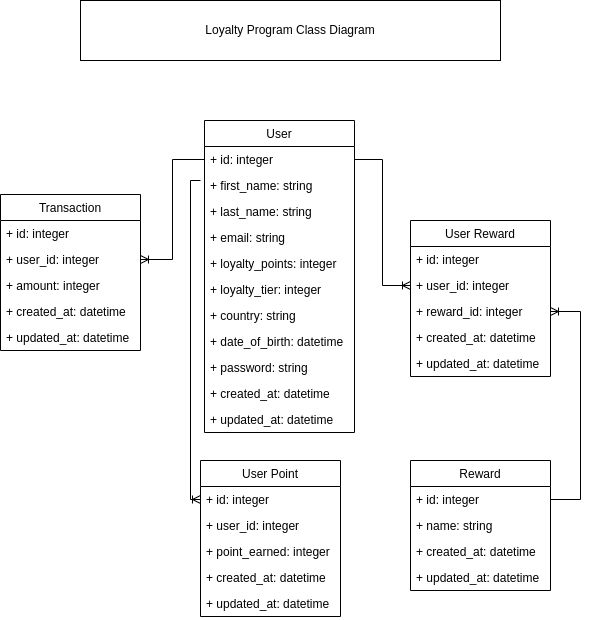

The diagram above was exported from draw.io. Its source (the exported page's mxGraphModel, read from the mxfile embedded in the PNG):
<mxGraphModel dx="1350" dy="805" grid="1" gridSize="10" guides="1" tooltips="1" connect="1" arrows="1" fold="1" page="1" pageScale="1" pageWidth="827" pageHeight="1169" math="0" shadow="0">
  <root>
    <mxCell id="WIyWlLk6GJQsqaUBKTNV-0" />
    <mxCell id="WIyWlLk6GJQsqaUBKTNV-1" parent="WIyWlLk6GJQsqaUBKTNV-0" />
    <mxCell id="poxgUqLi5O_B9nzO_gR4-2" value="User" style="swimlane;fontStyle=0;childLayout=stackLayout;horizontal=1;startSize=26;fillColor=none;horizontalStack=0;resizeParent=1;resizeParentMax=0;resizeLast=0;collapsible=1;marginBottom=0;" parent="WIyWlLk6GJQsqaUBKTNV-1" vertex="1">
      <mxGeometry x="344" y="220" width="150" height="312" as="geometry" />
    </mxCell>
    <mxCell id="poxgUqLi5O_B9nzO_gR4-28" value="+ id: integer" style="text;strokeColor=none;fillColor=none;align=left;verticalAlign=top;spacingLeft=4;spacingRight=4;overflow=hidden;rotatable=0;points=[[0,0.5],[1,0.5]];portConstraint=eastwest;" parent="poxgUqLi5O_B9nzO_gR4-2" vertex="1">
      <mxGeometry y="26" width="150" height="26" as="geometry" />
    </mxCell>
    <mxCell id="poxgUqLi5O_B9nzO_gR4-3" value="+ first_name: string" style="text;strokeColor=none;fillColor=none;align=left;verticalAlign=top;spacingLeft=4;spacingRight=4;overflow=hidden;rotatable=0;points=[[0,0.5],[1,0.5]];portConstraint=eastwest;" parent="poxgUqLi5O_B9nzO_gR4-2" vertex="1">
      <mxGeometry y="52" width="150" height="26" as="geometry" />
    </mxCell>
    <mxCell id="poxgUqLi5O_B9nzO_gR4-4" value="+ last_name: string" style="text;strokeColor=none;fillColor=none;align=left;verticalAlign=top;spacingLeft=4;spacingRight=4;overflow=hidden;rotatable=0;points=[[0,0.5],[1,0.5]];portConstraint=eastwest;" parent="poxgUqLi5O_B9nzO_gR4-2" vertex="1">
      <mxGeometry y="78" width="150" height="26" as="geometry" />
    </mxCell>
    <mxCell id="poxgUqLi5O_B9nzO_gR4-5" value="+ email: string" style="text;strokeColor=none;fillColor=none;align=left;verticalAlign=top;spacingLeft=4;spacingRight=4;overflow=hidden;rotatable=0;points=[[0,0.5],[1,0.5]];portConstraint=eastwest;" parent="poxgUqLi5O_B9nzO_gR4-2" vertex="1">
      <mxGeometry y="104" width="150" height="26" as="geometry" />
    </mxCell>
    <mxCell id="poxgUqLi5O_B9nzO_gR4-7" value="+ loyalty_points: integer" style="text;strokeColor=none;fillColor=none;align=left;verticalAlign=top;spacingLeft=4;spacingRight=4;overflow=hidden;rotatable=0;points=[[0,0.5],[1,0.5]];portConstraint=eastwest;" parent="poxgUqLi5O_B9nzO_gR4-2" vertex="1">
      <mxGeometry y="130" width="150" height="26" as="geometry" />
    </mxCell>
    <mxCell id="ue1ulV4egfl2iFl-gAmo-8" value="+ loyalty_tier: integer" style="text;strokeColor=none;fillColor=none;align=left;verticalAlign=top;spacingLeft=4;spacingRight=4;overflow=hidden;rotatable=0;points=[[0,0.5],[1,0.5]];portConstraint=eastwest;" vertex="1" parent="poxgUqLi5O_B9nzO_gR4-2">
      <mxGeometry y="156" width="150" height="26" as="geometry" />
    </mxCell>
    <mxCell id="ue1ulV4egfl2iFl-gAmo-9" value="+ country: string" style="text;strokeColor=none;fillColor=none;align=left;verticalAlign=top;spacingLeft=4;spacingRight=4;overflow=hidden;rotatable=0;points=[[0,0.5],[1,0.5]];portConstraint=eastwest;" vertex="1" parent="poxgUqLi5O_B9nzO_gR4-2">
      <mxGeometry y="182" width="150" height="26" as="geometry" />
    </mxCell>
    <mxCell id="poxgUqLi5O_B9nzO_gR4-8" value="+ date_of_birth: datetime" style="text;strokeColor=none;fillColor=none;align=left;verticalAlign=top;spacingLeft=4;spacingRight=4;overflow=hidden;rotatable=0;points=[[0,0.5],[1,0.5]];portConstraint=eastwest;" parent="poxgUqLi5O_B9nzO_gR4-2" vertex="1">
      <mxGeometry y="208" width="150" height="26" as="geometry" />
    </mxCell>
    <mxCell id="poxgUqLi5O_B9nzO_gR4-9" value="+ password: string" style="text;strokeColor=none;fillColor=none;align=left;verticalAlign=top;spacingLeft=4;spacingRight=4;overflow=hidden;rotatable=0;points=[[0,0.5],[1,0.5]];portConstraint=eastwest;" parent="poxgUqLi5O_B9nzO_gR4-2" vertex="1">
      <mxGeometry y="234" width="150" height="26" as="geometry" />
    </mxCell>
    <mxCell id="poxgUqLi5O_B9nzO_gR4-10" value="+ created_at: datetime" style="text;strokeColor=none;fillColor=none;align=left;verticalAlign=top;spacingLeft=4;spacingRight=4;overflow=hidden;rotatable=0;points=[[0,0.5],[1,0.5]];portConstraint=eastwest;" parent="poxgUqLi5O_B9nzO_gR4-2" vertex="1">
      <mxGeometry y="260" width="150" height="26" as="geometry" />
    </mxCell>
    <mxCell id="poxgUqLi5O_B9nzO_gR4-11" value="+ updated_at: datetime" style="text;strokeColor=none;fillColor=none;align=left;verticalAlign=top;spacingLeft=4;spacingRight=4;overflow=hidden;rotatable=0;points=[[0,0.5],[1,0.5]];portConstraint=eastwest;" parent="poxgUqLi5O_B9nzO_gR4-2" vertex="1">
      <mxGeometry y="286" width="150" height="26" as="geometry" />
    </mxCell>
    <mxCell id="poxgUqLi5O_B9nzO_gR4-12" value="Transaction" style="swimlane;fontStyle=0;childLayout=stackLayout;horizontal=1;startSize=26;fillColor=none;horizontalStack=0;resizeParent=1;resizeParentMax=0;resizeLast=0;collapsible=1;marginBottom=0;" parent="WIyWlLk6GJQsqaUBKTNV-1" vertex="1">
      <mxGeometry x="140" y="294" width="140" height="156" as="geometry" />
    </mxCell>
    <mxCell id="poxgUqLi5O_B9nzO_gR4-30" value="+ id: integer" style="text;strokeColor=none;fillColor=none;align=left;verticalAlign=top;spacingLeft=4;spacingRight=4;overflow=hidden;rotatable=0;points=[[0,0.5],[1,0.5]];portConstraint=eastwest;" parent="poxgUqLi5O_B9nzO_gR4-12" vertex="1">
      <mxGeometry y="26" width="140" height="26" as="geometry" />
    </mxCell>
    <mxCell id="poxgUqLi5O_B9nzO_gR4-33" value="+ user_id: integer" style="text;strokeColor=none;fillColor=none;align=left;verticalAlign=top;spacingLeft=4;spacingRight=4;overflow=hidden;rotatable=0;points=[[0,0.5],[1,0.5]];portConstraint=eastwest;" parent="poxgUqLi5O_B9nzO_gR4-12" vertex="1">
      <mxGeometry y="52" width="140" height="26" as="geometry" />
    </mxCell>
    <mxCell id="poxgUqLi5O_B9nzO_gR4-13" value="+ amount: integer" style="text;strokeColor=none;fillColor=none;align=left;verticalAlign=top;spacingLeft=4;spacingRight=4;overflow=hidden;rotatable=0;points=[[0,0.5],[1,0.5]];portConstraint=eastwest;" parent="poxgUqLi5O_B9nzO_gR4-12" vertex="1">
      <mxGeometry y="78" width="140" height="26" as="geometry" />
    </mxCell>
    <mxCell id="poxgUqLi5O_B9nzO_gR4-20" value="+ created_at: datetime" style="text;strokeColor=none;fillColor=none;align=left;verticalAlign=top;spacingLeft=4;spacingRight=4;overflow=hidden;rotatable=0;points=[[0,0.5],[1,0.5]];portConstraint=eastwest;" parent="poxgUqLi5O_B9nzO_gR4-12" vertex="1">
      <mxGeometry y="104" width="140" height="26" as="geometry" />
    </mxCell>
    <mxCell id="poxgUqLi5O_B9nzO_gR4-21" value="+ updated_at: datetime" style="text;strokeColor=none;fillColor=none;align=left;verticalAlign=top;spacingLeft=4;spacingRight=4;overflow=hidden;rotatable=0;points=[[0,0.5],[1,0.5]];portConstraint=eastwest;" parent="poxgUqLi5O_B9nzO_gR4-12" vertex="1">
      <mxGeometry y="130" width="140" height="26" as="geometry" />
    </mxCell>
    <mxCell id="poxgUqLi5O_B9nzO_gR4-16" value="Reward" style="swimlane;fontStyle=0;childLayout=stackLayout;horizontal=1;startSize=26;fillColor=none;horizontalStack=0;resizeParent=1;resizeParentMax=0;resizeLast=0;collapsible=1;marginBottom=0;" parent="WIyWlLk6GJQsqaUBKTNV-1" vertex="1">
      <mxGeometry x="550" y="560" width="140" height="130" as="geometry" />
    </mxCell>
    <mxCell id="poxgUqLi5O_B9nzO_gR4-32" value="+ id: integer" style="text;strokeColor=none;fillColor=none;align=left;verticalAlign=top;spacingLeft=4;spacingRight=4;overflow=hidden;rotatable=0;points=[[0,0.5],[1,0.5]];portConstraint=eastwest;" parent="poxgUqLi5O_B9nzO_gR4-16" vertex="1">
      <mxGeometry y="26" width="140" height="26" as="geometry" />
    </mxCell>
    <mxCell id="poxgUqLi5O_B9nzO_gR4-17" value="+ name: string" style="text;strokeColor=none;fillColor=none;align=left;verticalAlign=top;spacingLeft=4;spacingRight=4;overflow=hidden;rotatable=0;points=[[0,0.5],[1,0.5]];portConstraint=eastwest;" parent="poxgUqLi5O_B9nzO_gR4-16" vertex="1">
      <mxGeometry y="52" width="140" height="26" as="geometry" />
    </mxCell>
    <mxCell id="poxgUqLi5O_B9nzO_gR4-18" value="+ created_at: datetime" style="text;strokeColor=none;fillColor=none;align=left;verticalAlign=top;spacingLeft=4;spacingRight=4;overflow=hidden;rotatable=0;points=[[0,0.5],[1,0.5]];portConstraint=eastwest;" parent="poxgUqLi5O_B9nzO_gR4-16" vertex="1">
      <mxGeometry y="78" width="140" height="26" as="geometry" />
    </mxCell>
    <mxCell id="poxgUqLi5O_B9nzO_gR4-19" value="+ updated_at: datetime" style="text;strokeColor=none;fillColor=none;align=left;verticalAlign=top;spacingLeft=4;spacingRight=4;overflow=hidden;rotatable=0;points=[[0,0.5],[1,0.5]];portConstraint=eastwest;" parent="poxgUqLi5O_B9nzO_gR4-16" vertex="1">
      <mxGeometry y="104" width="140" height="26" as="geometry" />
    </mxCell>
    <mxCell id="poxgUqLi5O_B9nzO_gR4-22" value="User Reward" style="swimlane;fontStyle=0;childLayout=stackLayout;horizontal=1;startSize=26;fillColor=none;horizontalStack=0;resizeParent=1;resizeParentMax=0;resizeLast=0;collapsible=1;marginBottom=0;" parent="WIyWlLk6GJQsqaUBKTNV-1" vertex="1">
      <mxGeometry x="550" y="320" width="140" height="156" as="geometry" />
    </mxCell>
    <mxCell id="poxgUqLi5O_B9nzO_gR4-31" value="+ id: integer" style="text;strokeColor=none;fillColor=none;align=left;verticalAlign=top;spacingLeft=4;spacingRight=4;overflow=hidden;rotatable=0;points=[[0,0.5],[1,0.5]];portConstraint=eastwest;" parent="poxgUqLi5O_B9nzO_gR4-22" vertex="1">
      <mxGeometry y="26" width="140" height="26" as="geometry" />
    </mxCell>
    <mxCell id="poxgUqLi5O_B9nzO_gR4-23" value="+ user_id: integer" style="text;strokeColor=none;fillColor=none;align=left;verticalAlign=top;spacingLeft=4;spacingRight=4;overflow=hidden;rotatable=0;points=[[0,0.5],[1,0.5]];portConstraint=eastwest;" parent="poxgUqLi5O_B9nzO_gR4-22" vertex="1">
      <mxGeometry y="52" width="140" height="26" as="geometry" />
    </mxCell>
    <mxCell id="poxgUqLi5O_B9nzO_gR4-24" value="+ reward_id: integer" style="text;strokeColor=none;fillColor=none;align=left;verticalAlign=top;spacingLeft=4;spacingRight=4;overflow=hidden;rotatable=0;points=[[0,0.5],[1,0.5]];portConstraint=eastwest;" parent="poxgUqLi5O_B9nzO_gR4-22" vertex="1">
      <mxGeometry y="78" width="140" height="26" as="geometry" />
    </mxCell>
    <mxCell id="poxgUqLi5O_B9nzO_gR4-25" value="+ created_at: datetime" style="text;strokeColor=none;fillColor=none;align=left;verticalAlign=top;spacingLeft=4;spacingRight=4;overflow=hidden;rotatable=0;points=[[0,0.5],[1,0.5]];portConstraint=eastwest;" parent="poxgUqLi5O_B9nzO_gR4-22" vertex="1">
      <mxGeometry y="104" width="140" height="26" as="geometry" />
    </mxCell>
    <mxCell id="poxgUqLi5O_B9nzO_gR4-26" value="+ updated_at: datetime" style="text;strokeColor=none;fillColor=none;align=left;verticalAlign=top;spacingLeft=4;spacingRight=4;overflow=hidden;rotatable=0;points=[[0,0.5],[1,0.5]];portConstraint=eastwest;" parent="poxgUqLi5O_B9nzO_gR4-22" vertex="1">
      <mxGeometry y="130" width="140" height="26" as="geometry" />
    </mxCell>
    <mxCell id="poxgUqLi5O_B9nzO_gR4-42" value="" style="fontSize=12;html=1;endArrow=ERoneToMany;rounded=0;entryX=0;entryY=0.5;entryDx=0;entryDy=0;exitX=1;exitY=0.5;exitDx=0;exitDy=0;edgeStyle=orthogonalEdgeStyle;" parent="WIyWlLk6GJQsqaUBKTNV-1" source="poxgUqLi5O_B9nzO_gR4-28" target="poxgUqLi5O_B9nzO_gR4-23" edge="1">
      <mxGeometry width="100" height="100" relative="1" as="geometry">
        <mxPoint x="360" y="410" as="sourcePoint" />
        <mxPoint x="460" y="310" as="targetPoint" />
      </mxGeometry>
    </mxCell>
    <mxCell id="poxgUqLi5O_B9nzO_gR4-43" value="" style="edgeStyle=orthogonalEdgeStyle;fontSize=12;html=1;endArrow=ERoneToMany;rounded=0;exitX=0;exitY=0.5;exitDx=0;exitDy=0;entryX=1;entryY=0.5;entryDx=0;entryDy=0;" parent="WIyWlLk6GJQsqaUBKTNV-1" source="poxgUqLi5O_B9nzO_gR4-28" target="poxgUqLi5O_B9nzO_gR4-33" edge="1">
      <mxGeometry width="100" height="100" relative="1" as="geometry">
        <mxPoint x="360" y="410" as="sourcePoint" />
        <mxPoint x="460" y="310" as="targetPoint" />
      </mxGeometry>
    </mxCell>
    <mxCell id="poxgUqLi5O_B9nzO_gR4-45" value="" style="edgeStyle=entityRelationEdgeStyle;fontSize=12;html=1;endArrow=ERoneToMany;rounded=0;entryX=1;entryY=0.5;entryDx=0;entryDy=0;exitX=1;exitY=0.5;exitDx=0;exitDy=0;" parent="WIyWlLk6GJQsqaUBKTNV-1" source="poxgUqLi5O_B9nzO_gR4-32" target="poxgUqLi5O_B9nzO_gR4-24" edge="1">
      <mxGeometry width="100" height="100" relative="1" as="geometry">
        <mxPoint x="360" y="410" as="sourcePoint" />
        <mxPoint x="460" y="310" as="targetPoint" />
      </mxGeometry>
    </mxCell>
    <mxCell id="poxgUqLi5O_B9nzO_gR4-46" value="Loyalty Program Class Diagram" style="whiteSpace=wrap;html=1;" parent="WIyWlLk6GJQsqaUBKTNV-1" vertex="1">
      <mxGeometry x="220" y="100" width="420" height="60" as="geometry" />
    </mxCell>
    <mxCell id="ue1ulV4egfl2iFl-gAmo-0" value="User Point" style="swimlane;fontStyle=0;childLayout=stackLayout;horizontal=1;startSize=26;fillColor=none;horizontalStack=0;resizeParent=1;resizeParentMax=0;resizeLast=0;collapsible=1;marginBottom=0;" vertex="1" parent="WIyWlLk6GJQsqaUBKTNV-1">
      <mxGeometry x="340" y="560" width="140" height="156" as="geometry" />
    </mxCell>
    <mxCell id="ue1ulV4egfl2iFl-gAmo-1" value="+ id: integer" style="text;strokeColor=none;fillColor=none;align=left;verticalAlign=top;spacingLeft=4;spacingRight=4;overflow=hidden;rotatable=0;points=[[0,0.5],[1,0.5]];portConstraint=eastwest;" vertex="1" parent="ue1ulV4egfl2iFl-gAmo-0">
      <mxGeometry y="26" width="140" height="26" as="geometry" />
    </mxCell>
    <mxCell id="ue1ulV4egfl2iFl-gAmo-2" value="+ user_id: integer" style="text;strokeColor=none;fillColor=none;align=left;verticalAlign=top;spacingLeft=4;spacingRight=4;overflow=hidden;rotatable=0;points=[[0,0.5],[1,0.5]];portConstraint=eastwest;" vertex="1" parent="ue1ulV4egfl2iFl-gAmo-0">
      <mxGeometry y="52" width="140" height="26" as="geometry" />
    </mxCell>
    <mxCell id="ue1ulV4egfl2iFl-gAmo-3" value="+ point_earned: integer" style="text;strokeColor=none;fillColor=none;align=left;verticalAlign=top;spacingLeft=4;spacingRight=4;overflow=hidden;rotatable=0;points=[[0,0.5],[1,0.5]];portConstraint=eastwest;" vertex="1" parent="ue1ulV4egfl2iFl-gAmo-0">
      <mxGeometry y="78" width="140" height="26" as="geometry" />
    </mxCell>
    <mxCell id="ue1ulV4egfl2iFl-gAmo-4" value="+ created_at: datetime" style="text;strokeColor=none;fillColor=none;align=left;verticalAlign=top;spacingLeft=4;spacingRight=4;overflow=hidden;rotatable=0;points=[[0,0.5],[1,0.5]];portConstraint=eastwest;" vertex="1" parent="ue1ulV4egfl2iFl-gAmo-0">
      <mxGeometry y="104" width="140" height="26" as="geometry" />
    </mxCell>
    <mxCell id="ue1ulV4egfl2iFl-gAmo-5" value="+ updated_at: datetime" style="text;strokeColor=none;fillColor=none;align=left;verticalAlign=top;spacingLeft=4;spacingRight=4;overflow=hidden;rotatable=0;points=[[0,0.5],[1,0.5]];portConstraint=eastwest;" vertex="1" parent="ue1ulV4egfl2iFl-gAmo-0">
      <mxGeometry y="130" width="140" height="26" as="geometry" />
    </mxCell>
    <mxCell id="ue1ulV4egfl2iFl-gAmo-7" value="" style="fontSize=12;html=1;endArrow=ERoneToMany;rounded=0;entryX=0;entryY=0.5;entryDx=0;entryDy=0;edgeStyle=orthogonalEdgeStyle;elbow=vertical;" edge="1" parent="WIyWlLk6GJQsqaUBKTNV-1" target="ue1ulV4egfl2iFl-gAmo-1">
      <mxGeometry width="100" height="100" relative="1" as="geometry">
        <mxPoint x="340" y="280" as="sourcePoint" />
        <mxPoint x="169" y="760" as="targetPoint" />
        <Array as="points">
          <mxPoint x="330" y="599" />
        </Array>
      </mxGeometry>
    </mxCell>
  </root>
</mxGraphModel>